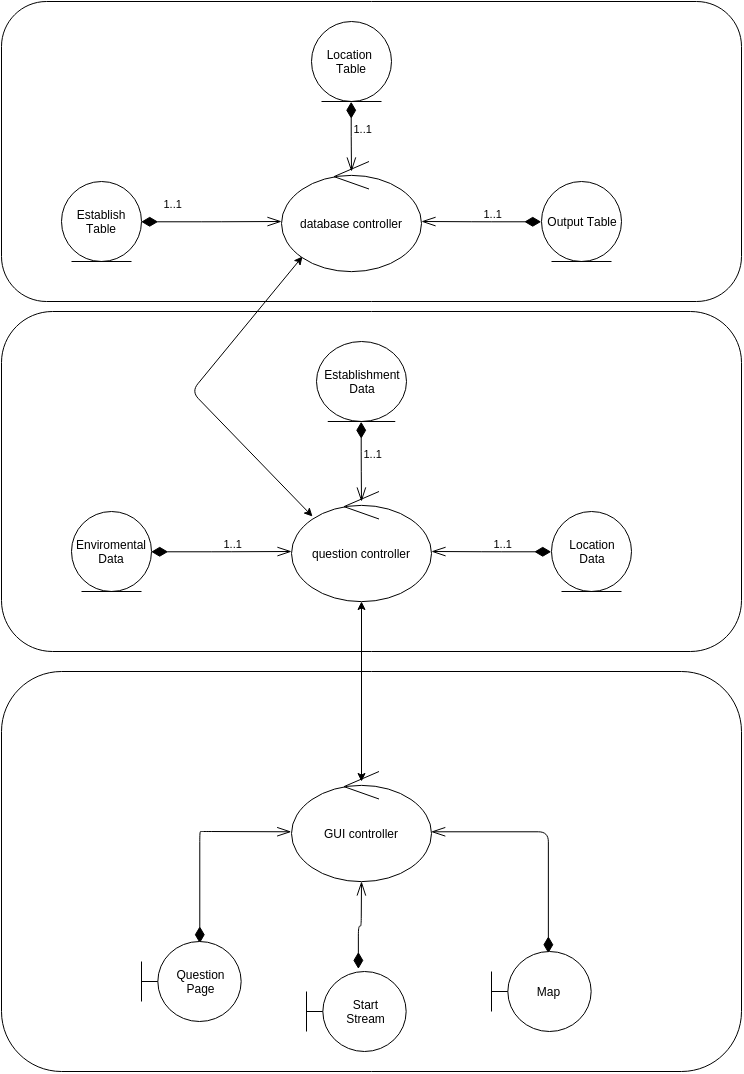

The diagram above was exported from draw.io. Its source (the exported page's mxGraphModel, read from the mxfile embedded in the PNG):
<mxGraphModel dx="876" dy="784" grid="1" gridSize="10" guides="1" tooltips="1" connect="1" arrows="1" fold="1" page="1" pageScale="1" pageWidth="826" pageHeight="1169" background="#ffffff" math="0">
  <root>
    <mxCell id="0" />
    <mxCell id="1" parent="0" />
    <mxCell id="2" value="" style="rounded=1;whiteSpace=wrap;html=1;" parent="1" vertex="1">
      <mxGeometry x="40" y="30" width="740" height="300" as="geometry" />
    </mxCell>
    <mxCell id="7" value="" style="rounded=1;whiteSpace=wrap;html=1;" parent="1" vertex="1">
      <mxGeometry x="40" y="340" width="740" height="340" as="geometry" />
    </mxCell>
    <mxCell id="8" value="" style="rounded=1;whiteSpace=wrap;html=1;" parent="1" vertex="1">
      <mxGeometry x="40" y="700" width="740" height="400" as="geometry" />
    </mxCell>
    <mxCell id="13" value="1..1" style="endArrow=openThin;html=1;endSize=12;startArrow=diamondThin;startSize=14;startFill=1;edgeStyle=orthogonalEdgeStyle;align=left;verticalAlign=bottom;exitX=1;exitY=0.5;entryX=0;entryY=0.5;endFill=0;" parent="1" source="21" edge="1">
      <mxGeometry x="-0.7143" y="10" relative="1" as="geometry">
        <mxPoint x="180" y="250" as="sourcePoint" />
        <mxPoint x="320" y="250" as="targetPoint" />
        <Array as="points" />
        <mxPoint as="offset" />
      </mxGeometry>
    </mxCell>
    <mxCell id="15" value="1..1" style="endArrow=openThin;html=1;endSize=12;startArrow=diamondThin;startSize=14;startFill=1;edgeStyle=orthogonalEdgeStyle;align=left;verticalAlign=bottom;exitX=0.5;exitY=1;endFill=0;entryX=0.5;entryY=0;" parent="1" source="20" edge="1">
      <mxGeometry x="200" y="270" as="geometry">
        <mxPoint x="390" y="130" as="sourcePoint" />
        <mxPoint x="390" y="200" as="targetPoint" />
        <Array as="points" />
        <mxPoint as="offset" />
      </mxGeometry>
    </mxCell>
    <mxCell id="14" value="1..1" style="endArrow=openThin;html=1;endSize=12;startArrow=diamondThin;startSize=14;startFill=1;edgeStyle=orthogonalEdgeStyle;align=left;verticalAlign=bottom;exitX=0;exitY=0.5;endFill=0;entryX=1;entryY=0.5;" parent="1" source="17" edge="1">
      <mxGeometry x="190" y="260" as="geometry">
        <mxPoint x="580" y="250" as="sourcePoint" />
        <mxPoint x="460" y="250" as="targetPoint" />
        <Array as="points" />
        <mxPoint as="offset" />
      </mxGeometry>
    </mxCell>
    <mxCell id="17" value="Output Table" style="ellipse;shape=umlEntity;whiteSpace=wrap;html=1;" parent="1" vertex="1">
      <mxGeometry x="580" y="210" width="80" height="80" as="geometry" />
    </mxCell>
    <mxCell id="20" value="Location&amp;nbsp;&lt;div&gt;Table&lt;/div&gt;" style="ellipse;shape=umlEntity;whiteSpace=wrap;html=1;" parent="1" vertex="1">
      <mxGeometry x="350" y="50" width="80" height="80" as="geometry" />
    </mxCell>
    <mxCell id="21" value="Establish Table" style="ellipse;shape=umlEntity;whiteSpace=wrap;html=1;" parent="1" vertex="1">
      <mxGeometry x="100" y="210" width="80" height="80" as="geometry" />
    </mxCell>
    <mxCell id="23" value="1..1" style="endArrow=openThin;html=1;endSize=12;startArrow=diamondThin;startSize=14;startFill=1;edgeStyle=orthogonalEdgeStyle;align=left;verticalAlign=bottom;exitX=1;exitY=0.5;entryX=0;entryY=0.5;endFill=0;" parent="1" source="28" edge="1">
      <mxGeometry x="190" y="580" as="geometry">
        <mxPoint x="190" y="580" as="sourcePoint" />
        <mxPoint x="330" y="580" as="targetPoint" />
        <Array as="points" />
        <mxPoint as="offset" />
      </mxGeometry>
    </mxCell>
    <mxCell id="24" value="1..1" style="endArrow=openThin;html=1;endSize=12;startArrow=diamondThin;startSize=14;startFill=1;edgeStyle=orthogonalEdgeStyle;align=left;verticalAlign=bottom;exitX=0.5;exitY=1;endFill=0;entryX=0.5;entryY=0;" parent="1" source="27" edge="1">
      <mxGeometry x="210" y="600" as="geometry">
        <mxPoint x="400" y="460" as="sourcePoint" />
        <mxPoint x="400" y="530" as="targetPoint" />
        <Array as="points" />
        <mxPoint as="offset" />
      </mxGeometry>
    </mxCell>
    <mxCell id="25" value="1..1" style="endArrow=openThin;html=1;endSize=12;startArrow=diamondThin;startSize=14;startFill=1;edgeStyle=orthogonalEdgeStyle;align=left;verticalAlign=bottom;exitX=0;exitY=0.5;endFill=0;entryX=1;entryY=0.5;" parent="1" source="26" edge="1">
      <mxGeometry x="200" y="590" as="geometry">
        <mxPoint x="590" y="580" as="sourcePoint" />
        <mxPoint x="470" y="580" as="targetPoint" />
        <Array as="points" />
        <mxPoint as="offset" />
      </mxGeometry>
    </mxCell>
    <mxCell id="26" value="Location&lt;div&gt;Data&lt;/div&gt;" style="ellipse;shape=umlEntity;whiteSpace=wrap;html=1;" parent="1" vertex="1">
      <mxGeometry x="590" y="540" width="80" height="80" as="geometry" />
    </mxCell>
    <mxCell id="27" value="Establishment&lt;div&gt;Data&lt;/div&gt;" style="ellipse;shape=umlEntity;whiteSpace=wrap;html=1;" parent="1" vertex="1">
      <mxGeometry x="355" y="370" width="90" height="80" as="geometry" />
    </mxCell>
    <mxCell id="28" value="Enviromental&lt;div&gt;Data&lt;/div&gt;" style="ellipse;shape=umlEntity;whiteSpace=wrap;html=1;" parent="1" vertex="1">
      <mxGeometry x="110" y="540" width="80" height="80" as="geometry" />
    </mxCell>
    <mxCell id="31" value="" style="endArrow=openThin;html=1;endSize=12;startArrow=diamondThin;startSize=14;startFill=1;edgeStyle=orthogonalEdgeStyle;align=left;verticalAlign=bottom;exitX=0.59;exitY=0.025;entryX=0;entryY=0.5;endFill=0;exitPerimeter=0;" parent="1" source="39" edge="1">
      <mxGeometry x="190" y="930" as="geometry">
        <mxPoint x="190" y="930" as="sourcePoint" />
        <mxPoint x="330" y="860" as="targetPoint" />
        <Array as="points">
          <mxPoint x="239" y="860" />
        </Array>
        <mxPoint as="offset" />
      </mxGeometry>
    </mxCell>
    <mxCell id="32" value="" style="endArrow=openThin;html=1;endSize=12;startArrow=diamondThin;startSize=14;startFill=1;edgeStyle=orthogonalEdgeStyle;align=left;verticalAlign=bottom;endFill=0;entryX=0.5;entryY=1;exitX=0.52;exitY=-0.025;exitPerimeter=0;" parent="1" source="38" edge="1">
      <mxGeometry x="210" y="950" as="geometry">
        <mxPoint x="395" y="990" as="sourcePoint" />
        <mxPoint x="400" y="910" as="targetPoint" />
        <mxPoint as="offset" />
      </mxGeometry>
    </mxCell>
    <mxCell id="33" value="" style="endArrow=openThin;html=1;endSize=12;startArrow=diamondThin;startSize=14;startFill=1;edgeStyle=orthogonalEdgeStyle;align=left;verticalAlign=bottom;exitX=0.57;exitY=0.013;endFill=0;entryX=1;entryY=0.5;exitPerimeter=0;" parent="1" source="37" edge="1">
      <mxGeometry x="200" y="940" as="geometry">
        <mxPoint x="590" y="930" as="sourcePoint" />
        <mxPoint x="470" y="860" as="targetPoint" />
        <Array as="points">
          <mxPoint x="587" y="860" />
        </Array>
        <mxPoint as="offset" />
      </mxGeometry>
    </mxCell>
    <mxCell id="37" value="Map" style="shape=umlBoundary;whiteSpace=wrap;html=1;" parent="1" vertex="1">
      <mxGeometry x="530" y="980" width="100" height="80" as="geometry" />
    </mxCell>
    <mxCell id="38" value="Start&lt;div&gt;Stream&lt;/div&gt;" style="shape=umlBoundary;whiteSpace=wrap;html=1;" parent="1" vertex="1">
      <mxGeometry x="345" y="1000" width="100" height="80" as="geometry" />
    </mxCell>
    <mxCell id="39" value="Question&lt;div&gt;Page&lt;/div&gt;" style="shape=umlBoundary;whiteSpace=wrap;html=1;" parent="1" vertex="1">
      <mxGeometry x="180" y="970" width="100" height="80" as="geometry" />
    </mxCell>
    <mxCell id="40" value="" style="endArrow=classic;startArrow=classic;html=1;entryX=0.5;entryY=1;" parent="1" edge="1">
      <mxGeometry width="50" height="50" relative="1" as="geometry">
        <mxPoint x="400" y="810" as="sourcePoint" />
        <mxPoint x="400" y="630" as="targetPoint" />
      </mxGeometry>
    </mxCell>
    <mxCell id="41" value="" style="endArrow=classic;startArrow=classic;html=1;entryX=0;entryY=0;exitX=0;exitY=1;" parent="1" edge="1">
      <mxGeometry width="50" height="50" relative="1" as="geometry">
        <mxPoint x="341" y="285" as="sourcePoint" />
        <mxPoint x="351" y="545" as="targetPoint" />
        <Array as="points">
          <mxPoint x="230" y="420" />
        </Array>
      </mxGeometry>
    </mxCell>
    <mxCell id="42" value="GUI controller" style="ellipse;shape=umlControl;whiteSpace=wrap;html=1;" parent="1" vertex="1">
      <mxGeometry x="330" y="800" width="140" height="110" as="geometry" />
    </mxCell>
    <mxCell id="43" value="question controller" style="ellipse;shape=umlControl;whiteSpace=wrap;html=1;" parent="1" vertex="1">
      <mxGeometry x="330" y="520" width="140" height="110" as="geometry" />
    </mxCell>
    <mxCell id="44" value="database controller" style="ellipse;shape=umlControl;whiteSpace=wrap;html=1;" parent="1" vertex="1">
      <mxGeometry x="320" y="190" width="140" height="110" as="geometry" />
    </mxCell>
  </root>
</mxGraphModel>